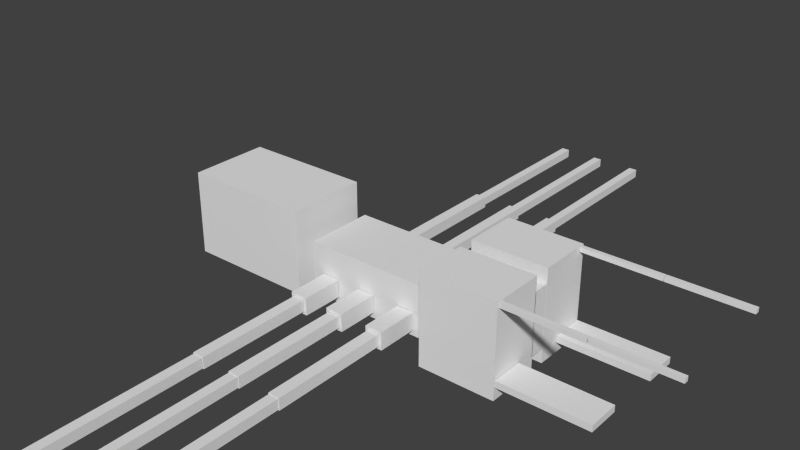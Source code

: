 # Source: ant_soldier.blend  (saved by Blender 2.72.0; exported with 4.5.12 LTS)
import bpy
from mathutils import Matrix  # noqa: F401  (used for matrix-valued properties, if any)

bpy.ops.wm.read_factory_settings(use_empty=True)
scene = bpy.context.scene
scene.name = 'Scene'

# ---- collections
col_collection_1 = bpy.data.collections.new('Collection 1'); scene.collection.children.link(col_collection_1)

# ---- materials (node trees are filled in below, after node groups)
mat_material = bpy.data.materials.new('Material')
mat_material.alpha_threshold = 0.0
mat_material.use_transparent_shadow = False
mat_material.roughness = 0.5
mat_material.line_color = (0.0, 0.0, 0.0, 1.0)

# ---- material node trees

# ---- world
world_world = bpy.data.worlds.new('World'); scene.world = world_world
world_world.color = (0.05088, 0.05088, 0.05088)
world_world.use_sun_shadow = False
world_world.sun_shadow_jitter_overblur = 0.0
world_world.cycles.sampling_method = 'MANUAL'
world_world.cycles.sample_map_resolution = 256

# ---- meshes
me_cube = bpy.data.meshes.new('Cube')
me_cube.from_pydata([(3.703, -0.7962, -0.7342), (3.703, -1.73, -0.7342), (2.351, -1.73, -0.7342), (2.351, -0.7962, -0.7342), (3.703, -0.7962, -0.4839), (3.703, -1.73, -0.4839), (2.351, -1.73, -0.4839), (2.351, -0.7962, -0.4839), (2.344, -0.209, -1.23), (2.344, -1.747, -1.23), (1.185, -1.747, -1.23), (1.185, -0.209, -1.23), (2.344, -0.209, 2.261), (2.344, -1.747, 2.261), (1.185, -1.747, 2.261), (1.185, -0.209, 2.261), (2.344, 1.777, -1.23), (2.344, 0.239, -1.23), (1.185, 0.239, -1.23), (1.185, 1.777, -1.23), (2.344, 1.777, 2.261), (2.344, 0.239, 2.261), (1.185, 0.239, 2.261), (1.185, 1.777, 2.261), (0.03555, -5.518, -0.6168), (0.03555, -10.19, -0.6168), (-0.1146, -10.19, -0.6168), (-0.1146, -5.518, -0.6168), (0.03555, -5.518, -0.2326), (0.03555, -10.19, -0.2326), (-0.1146, -10.19, -0.2326), (-0.1146, -5.518, -0.2326), (0.02403, 10.2, -0.5867), (0.02403, 5.518, -0.5867), (-0.1031, 5.518, -0.5867), (-0.1031, 10.2, -0.5867), (0.02403, 10.2, -0.2626), (0.02403, 5.518, -0.2626), (-0.1031, 5.518, -0.2626), (-0.1031, 10.2, -0.2626), (0.04708, 5.511, -0.6457), (0.04708, 2.226, -0.6457), (-0.1262, 2.226, -0.6457), (-0.1262, 5.511, -0.6457), (0.04708, 5.511, -0.2037), (0.04708, 2.226, -0.2037), (-0.1262, 2.226, -0.2037), (-0.1262, 5.511, -0.2037), (0.04648, -2.22, -0.6457), (0.04648, -5.504, -0.6457), (-0.1268, -5.504, -0.6457), (-0.1268, -2.22, -0.6457), (0.04648, -2.22, -0.2037), (0.04648, -5.504, -0.2037), (-0.1268, -5.504, -0.2037), (-0.1268, -2.22, -0.2037), (0.09258, -1.028, -0.7615), (0.09258, -2.203, -0.7615), (-0.1729, -2.203, -0.7615), (-0.1729, -1.028, -0.7615), (0.09258, -1.028, -0.0879), (0.09258, -2.203, -0.0879), (-0.1729, -2.203, -0.0879), (-0.1729, -1.028, -0.0879), (0.09258, 2.205, -0.7615), (0.09258, 1.03, -0.7615), (-0.1729, 1.03, -0.7615), (-0.1729, 2.205, -0.7615), (0.09258, 2.205, -0.0879), (0.09258, 1.03, -0.0879), (-0.1729, 1.03, -0.0879), (-0.1729, 2.205, -0.0879), (0.7727, 2.205, -0.7615), (0.7727, 1.03, -0.7615), (0.5073, 1.03, -0.7615), (0.5073, 2.205, -0.7615), (0.7727, 2.205, -0.0879), (0.7727, 1.03, -0.0879), (0.5073, 1.03, -0.0879), (0.5073, 2.205, -0.0879), (0.7727, -1.028, -0.7615), (0.7727, -2.203, -0.7615), (0.5073, -2.203, -0.7615), (0.5073, -1.028, -0.7615), (0.7727, -1.028, -0.0879), (0.7727, -2.203, -0.0879), (0.5073, -2.203, -0.0879), (0.5073, -1.028, -0.0879), (0.7266, -2.22, -0.6457), (0.7266, -5.504, -0.6457), (0.5534, -5.504, -0.6457), (0.5534, -2.22, -0.6457), (0.7266, -2.22, -0.2037), (0.7266, -5.504, -0.2037), (0.5534, -5.504, -0.2037), (0.5534, -2.22, -0.2037), (0.7272, 5.511, -0.6457), (0.7272, 2.226, -0.6457), (0.554, 2.226, -0.6457), (0.554, 5.511, -0.6457), (0.7272, 5.511, -0.2037), (0.7272, 2.226, -0.2037), (0.554, 2.226, -0.2037), (0.554, 5.511, -0.2037), (0.7042, 10.2, -0.5867), (0.7042, 5.518, -0.5867), (0.577, 5.518, -0.5867), (0.577, 10.2, -0.5867), (0.7042, 10.2, -0.2626), (0.7042, 5.518, -0.2626), (0.577, 5.518, -0.2626), (0.577, 10.2, -0.2626), (0.7157, -5.518, -0.6168), (0.7157, -10.19, -0.6168), (0.5655, -10.19, -0.6168), (0.5655, -5.518, -0.6168), (0.7157, -5.518, -0.2326), (0.7157, -10.19, -0.2326), (0.5655, -10.19, -0.2326), (0.5655, -5.518, -0.2326), (4.696, 1.732, 2.064), (4.696, 1.607, 2.064), (3.527, 1.607, 2.064), (3.527, 1.732, 2.064), (4.696, 1.732, 2.236), (4.696, 1.607, 2.236), (3.527, 1.607, 2.236), (3.527, 1.732, 2.236), (4.702, -1.58, 2.058), (4.702, -1.705, 2.058), (3.533, -1.705, 2.058), (3.533, -1.58, 2.058), (4.702, -1.58, 2.23), (4.702, -1.705, 2.23), (3.533, -1.705, 2.23), (3.533, -1.58, 2.23), (3.519, -1.58, 2.058), (3.519, -1.705, 2.058), (2.35, -1.705, 2.058), (2.35, -1.58, 2.058), (3.519, -1.58, 2.23), (3.519, -1.705, 2.23), (2.35, -1.705, 2.23), (2.35, -1.58, 2.23), (3.519, 1.732, 2.064), (3.519, 1.607, 2.064), (2.35, 1.607, 2.064), (2.35, 1.732, 2.064), (3.519, 1.732, 2.236), (3.519, 1.607, 2.236), (2.35, 1.607, 2.236), (2.35, 1.732, 2.236), (3.703, 1.754, -0.8201), (3.703, 0.8209, -0.8201), (2.351, 0.8209, -0.8201), (2.351, 1.754, -0.8201), (3.703, 1.754, -0.5698), (3.703, 0.8209, -0.5698), (2.351, 0.8209, -0.5698), (2.351, 1.754, -0.5698), (-0.5988, -5.518, -0.6168), (-0.5988, -10.19, -0.6168), (-0.749, -10.19, -0.6168), (-0.749, -5.518, -0.6168), (-0.5988, -5.518, -0.2326), (-0.5988, -10.19, -0.2326), (-0.749, -10.19, -0.2326), (-0.749, -5.518, -0.2326), (-0.6104, 10.2, -0.5867), (-0.6104, 5.518, -0.5867), (-0.7375, 5.518, -0.5867), (-0.7375, 10.2, -0.5867), (-0.6104, 10.2, -0.2626), (-0.6104, 5.518, -0.2626), (-0.7375, 5.518, -0.2626), (-0.7375, 10.2, -0.2626), (-0.5873, 5.511, -0.6457), (-0.5873, 2.226, -0.6457), (-0.7606, 2.226, -0.6457), (-0.7606, 5.511, -0.6457), (-0.5873, 5.511, -0.2037), (-0.5873, 2.226, -0.2037), (-0.7606, 2.226, -0.2037), (-0.7606, 5.511, -0.2037), (-0.5879, -2.22, -0.6457), (-0.5879, -5.504, -0.6457), (-0.7612, -5.504, -0.6457), (-0.7612, -2.22, -0.6457), (-0.5879, -2.22, -0.2037), (-0.5879, -5.504, -0.2037), (-0.7612, -5.504, -0.2037), (-0.7612, -2.22, -0.2037), (-0.5418, -1.028, -0.7615), (-0.5418, -2.203, -0.7615), (-0.8073, -2.203, -0.7615), (-0.8073, -1.028, -0.7615), (-0.5418, -1.028, -0.0879), (-0.5418, -2.203, -0.0879), (-0.8073, -2.203, -0.0879), (-0.8073, -1.028, -0.0879), (-0.5418, 2.205, -0.7615), (-0.5418, 1.03, -0.7615), (-0.8073, 1.03, -0.7615), (-0.8073, 2.205, -0.7615), (-0.5418, 2.205, -0.0879), (-0.5418, 1.03, -0.0879), (-0.8073, 1.03, -0.0879), (-0.8073, 2.205, -0.0879), (2.344, 0.227, -0.6656), (2.344, -0.227, -0.6656), (1.185, -0.227, -0.6656), (1.185, 0.227, -0.6656), (2.344, 0.227, 1.697), (2.344, -0.227, 1.697), (1.185, -0.227, 1.697), (1.185, 0.227, 1.697), (-1.224, 1.166, -1.216), (-1.224, -1.166, -1.216), (-3.224, -1.166, -1.216), (-3.224, 1.166, -1.216), (-1.224, 1.166, 2.058), (-1.224, -1.166, 2.058), (-3.224, -1.166, 2.058), (-3.224, 1.166, 2.058), (1.194, 0.4082, -0.06335), (1.194, -0.4082, -0.06335), (1.007, -0.4082, -0.06335), (1.007, 0.4082, -0.06335), (1.194, 0.4082, 1.095), (1.194, -0.4082, 1.095), (1.007, -0.4082, 1.095), (1.007, 0.4082, 1.095), (-1.016, 0.4082, -1.148), (-1.016, -0.4082, -1.148), (-1.203, -0.4082, -1.148), (-1.203, 0.4082, -1.148), (-1.016, 0.4082, 0.0099), (-1.016, -0.4082, 0.0099), (-1.203, -0.4082, 0.0099), (-1.203, 0.4082, 0.0099), (1.0, 1.0, -1.0), (1.0, -1.0, -1.0), (-1.0, -1.0, -1.0), (-1.0, 1.0, -1.0), (1.0, 1.0, 1.0), (1.0, -1.0, 1.0), (-1.0, -1.0, 1.0), (-1.0, 1.0, 1.0)], [], [(0, 1, 2, 3), (4, 7, 6, 5), (0, 4, 5, 1), (1, 5, 6, 2), (2, 6, 7, 3), (4, 0, 3, 7), (8, 9, 10, 11), (12, 15, 14, 13), (8, 12, 13, 9), (9, 13, 14, 10), (10, 14, 15, 11), (12, 8, 11, 15), (16, 17, 18, 19), (20, 23, 22, 21), (16, 20, 21, 17), (17, 21, 22, 18), (18, 22, 23, 19), (20, 16, 19, 23), (24, 25, 26, 27), (28, 31, 30, 29), (24, 28, 29, 25), (25, 29, 30, 26), (26, 30, 31, 27), (28, 24, 27, 31), (32, 33, 34, 35), (36, 39, 38, 37), (32, 36, 37, 33), (33, 37, 38, 34), (34, 38, 39, 35), (36, 32, 35, 39), (40, 41, 42, 43), (44, 47, 46, 45), (40, 44, 45, 41), (41, 45, 46, 42), (42, 46, 47, 43), (44, 40, 43, 47), (48, 49, 50, 51), (52, 55, 54, 53), (48, 52, 53, 49), (49, 53, 54, 50), (50, 54, 55, 51), (52, 48, 51, 55), (56, 57, 58, 59), (60, 63, 62, 61), (56, 60, 61, 57), (57, 61, 62, 58), (58, 62, 63, 59), (60, 56, 59, 63), (64, 65, 66, 67), (68, 71, 70, 69), (64, 68, 69, 65), (65, 69, 70, 66), (66, 70, 71, 67), (68, 64, 67, 71), (72, 73, 74, 75), (76, 79, 78, 77), (72, 76, 77, 73), (73, 77, 78, 74), (74, 78, 79, 75), (76, 72, 75, 79), (80, 81, 82, 83), (84, 87, 86, 85), (80, 84, 85, 81), (81, 85, 86, 82), (82, 86, 87, 83), (84, 80, 83, 87), (88, 89, 90, 91), (92, 95, 94, 93), (88, 92, 93, 89), (89, 93, 94, 90), (90, 94, 95, 91), (92, 88, 91, 95), (96, 97, 98, 99), (100, 103, 102, 101), (96, 100, 101, 97), (97, 101, 102, 98), (98, 102, 103, 99), (100, 96, 99, 103), (104, 105, 106, 107), (108, 111, 110, 109), (104, 108, 109, 105), (105, 109, 110, 106), (106, 110, 111, 107), (108, 104, 107, 111), (112, 113, 114, 115), (116, 119, 118, 117), (112, 116, 117, 113), (113, 117, 118, 114), (114, 118, 119, 115), (116, 112, 115, 119), (120, 121, 122, 123), (124, 127, 126, 125), (120, 124, 125, 121), (121, 125, 126, 122), (122, 126, 127, 123), (124, 120, 123, 127), (128, 129, 130, 131), (132, 135, 134, 133), (128, 132, 133, 129), (129, 133, 134, 130), (130, 134, 135, 131), (132, 128, 131, 135), (136, 137, 138, 139), (140, 143, 142, 141), (136, 140, 141, 137), (137, 141, 142, 138), (138, 142, 143, 139), (140, 136, 139, 143), (144, 145, 146, 147), (148, 151, 150, 149), (144, 148, 149, 145), (145, 149, 150, 146), (146, 150, 151, 147), (148, 144, 147, 151), (152, 153, 154, 155), (156, 159, 158, 157), (152, 156, 157, 153), (153, 157, 158, 154), (154, 158, 159, 155), (156, 152, 155, 159), (160, 161, 162, 163), (164, 167, 166, 165), (160, 164, 165, 161), (161, 165, 166, 162), (162, 166, 167, 163), (164, 160, 163, 167), (168, 169, 170, 171), (172, 175, 174, 173), (168, 172, 173, 169), (169, 173, 174, 170), (170, 174, 175, 171), (172, 168, 171, 175), (176, 177, 178, 179), (180, 183, 182, 181), (176, 180, 181, 177), (177, 181, 182, 178), (178, 182, 183, 179), (180, 176, 179, 183), (184, 185, 186, 187), (188, 191, 190, 189), (184, 188, 189, 185), (185, 189, 190, 186), (186, 190, 191, 187), (188, 184, 187, 191), (192, 193, 194, 195), (196, 199, 198, 197), (192, 196, 197, 193), (193, 197, 198, 194), (194, 198, 199, 195), (196, 192, 195, 199), (200, 201, 202, 203), (204, 207, 206, 205), (200, 204, 205, 201), (201, 205, 206, 202), (202, 206, 207, 203), (204, 200, 203, 207), (208, 209, 210, 211), (212, 215, 214, 213), (208, 212, 213, 209), (209, 213, 214, 210), (210, 214, 215, 211), (212, 208, 211, 215), (216, 217, 218, 219), (220, 223, 222, 221), (216, 220, 221, 217), (217, 221, 222, 218), (218, 222, 223, 219), (220, 216, 219, 223), (224, 225, 226, 227), (228, 231, 230, 229), (224, 228, 229, 225), (225, 229, 230, 226), (226, 230, 231, 227), (228, 224, 227, 231), (232, 233, 234, 235), (236, 239, 238, 237), (232, 236, 237, 233), (233, 237, 238, 234), (234, 238, 239, 235), (236, 232, 235, 239), (240, 241, 242, 243), (244, 247, 246, 245), (240, 244, 245, 241), (241, 245, 246, 242), (242, 246, 247, 243), (244, 240, 243, 247)])
_uv = me_cube.uv_layers.new(name='UVMap')
_uv.uv.foreach_set('vector', [0.5163, 0.5747, 0.4528, 0.5747, 0.4528, 0.4815, 0.5163, 0.4815, 0.1268, 0.7504, 0.1268, 0.8436, 0.06342, 0.8436, 0.06342, 0.7504, 0.9067, 0.9359, 0.8897, 0.9359, 0.8897, 0.8716, 0.9067, 0.8716, 0.1702, 0.8436, 0.1872, 0.8436, 0.1872, 0.9368, 0.1702, 0.9368, 0.9067, 0.8716, 0.9237, 0.8716, 0.9237, 0.9359, 0.9067, 0.9359, 0.1702, 0.9368, 0.1532, 0.9368, 0.1532, 0.8436, 0.1702, 0.8436, 0.6835, 0.4812, 0.6835, 0.3751, 0.7623, 0.3751, 0.7623, 0.4812, 0.7623, 0.3751, 0.6835, 0.3751, 0.6835, 0.269, 0.7623, 0.269, 0.4215, 0.0, 0.4215, 0.2407, 0.3169, 0.2407, 0.3169, 8.221e-09, 0.6048, 0.0, 0.6048, 0.2407, 0.526, 0.2407, 0.526, 3.288e-08, 0.4215, 0.4815, 0.4215, 0.2407, 0.526, 0.2407, 0.526, 0.4815, 0.6835, 0.0, 0.6835, 0.2407, 0.6048, 0.2407, 0.6048, 3.288e-08, 0.7623, 0.1629, 0.7623, 0.269, 0.6835, 0.269, 0.6835, 0.1629, 0.7407, 0.7505, 0.6619, 0.7505, 0.6619, 0.6444, 0.7407, 0.6444, 0.4215, 0.2407, 0.4215, 0.4815, 0.3169, 0.4815, 0.3169, 0.2407, 0.6048, 0.4815, 0.6048, 0.2407, 0.6835, 0.2407, 0.6835, 0.4815, 0.4215, 0.2407, 0.4215, 0.0, 0.526, 0.0, 0.526, 0.2407, 0.6048, 0.2407, 0.6048, 0.4815, 0.526, 0.4815, 0.526, 0.2407, 0.8128, 0.6451, 0.8128, 0.9676, 0.8026, 0.9676, 0.8026, 0.6451, 0.3067, 0.2258, 0.3169, 0.2258, 0.3169, 0.5483, 0.3067, 0.5483, 0.8145, 0.0, 0.8406, 9.865e-08, 0.8406, 0.3225, 0.8145, 0.3225, 0.1355, 0.95, 0.1355, 0.9235, 0.1457, 0.9235, 0.1457, 0.95, 0.8145, 0.6451, 0.7884, 0.6451, 0.7884, 0.3225, 0.8145, 0.3225, 0.7419, 0.8302, 0.7419, 0.8038, 0.7521, 0.8038, 0.7521, 0.8302, 0.9647, 0.6451, 0.9647, 0.9676, 0.956, 0.9676, 0.956, 0.6451, 0.2981, 0.2258, 0.3067, 0.2258, 0.3067, 0.5483, 0.2981, 0.5483, 0.2938, 0.8709, 0.2718, 0.8709, 0.2718, 0.5483, 0.2938, 0.5483, 0.03612, 0.947, 0.03612, 0.9246, 0.04476, 0.9246, 0.04476, 0.947, 0.8627, 0.6451, 0.8406, 0.6451, 0.8406, 0.3225, 0.8627, 0.3225, 0.03612, 0.9246, 0.03612, 0.947, 0.02749, 0.947, 0.02749, 0.9246, 0.9856, 0.2265, 0.9856, 0.0, 0.9974, 1.644e-08, 0.9974, 0.2265, 1.0, 0.8716, 0.9882, 0.8716, 0.9882, 0.6451, 1.0, 0.6451, 0.9147, 0.0, 0.9448, 6.577e-08, 0.9448, 0.2265, 0.9147, 0.2265, 0.1033, 0.9235, 0.1033, 0.954, 0.09154, 0.954, 0.09154, 0.9235, 0.9147, 0.2265, 0.8847, 0.2265, 0.8847, 6.577e-08, 0.9147, 0.0, 0.4646, 0.6052, 0.4646, 0.5747, 0.4764, 0.5747, 0.4764, 0.6052, 0.9647, 0.8716, 0.9647, 0.6451, 0.9765, 0.6451, 0.9765, 0.8716, 0.9528, 0.4186, 0.9645, 0.4186, 0.9645, 0.6451, 0.9528, 0.6451, 0.6188, 0.8459, 0.5887, 0.8459, 0.5887, 0.6194, 0.6188, 0.6194, 0.4528, 0.6052, 0.4528, 0.5747, 0.4646, 0.5747, 0.4646, 0.6052, 0.9388, 0.8716, 0.9087, 0.8716, 0.9087, 0.6451, 0.9388, 0.6451, 0.4881, 0.5747, 0.4881, 0.6052, 0.4764, 0.6052, 0.4764, 0.5747, 0.8367, 0.8716, 0.8367, 0.9526, 0.8186, 0.9526, 0.8186, 0.8716, 0.5887, 0.8459, 0.6068, 0.8459, 0.6068, 0.9269, 0.5887, 0.9269, 0.5749, 0.9194, 0.5291, 0.9194, 0.5291, 0.8384, 0.5749, 0.8384, 0.2263, 0.9133, 0.2263, 0.9597, 0.2083, 0.9597, 0.2083, 0.9133, 0.04577, 0.9246, 0.0, 0.9246, 1.266e-08, 0.8436, 0.04577, 0.8436, 0.3711, 0.9647, 0.3711, 0.9182, 0.3891, 0.9182, 0.3891, 0.9647, 0.2898, 0.8709, 0.2898, 0.9519, 0.2718, 0.9519, 0.2718, 0.8709, 0.6068, 0.8459, 0.6248, 0.8459, 0.6248, 0.9269, 0.6068, 0.9269, 0.7534, 0.9114, 0.7077, 0.9114, 0.7077, 0.8304, 0.7534, 0.8304, 0.2083, 0.9133, 0.2083, 0.9597, 0.1903, 0.9597, 0.1903, 0.9133, 0.09154, 0.9246, 0.04577, 0.9246, 0.04577, 0.8436, 0.09154, 0.8436, 0.733, 0.9114, 0.733, 0.9579, 0.715, 0.9579, 0.715, 0.9114, 0.2978, 0.9519, 0.2978, 0.8709, 0.3158, 0.8709, 0.3158, 0.9519, 0.9197, 0.2387, 0.9378, 0.2387, 0.9378, 0.3197, 0.9197, 0.3197, 0.7077, 0.9114, 0.6619, 0.9114, 0.6619, 0.8304, 0.7077, 0.8304, 0.4265, 0.9182, 0.4265, 0.9647, 0.4085, 0.9647, 0.4085, 0.9182, 0.5749, 0.8384, 0.5291, 0.8384, 0.5291, 0.7573, 0.5749, 0.7573, 0.715, 0.9114, 0.715, 0.9579, 0.6969, 0.9579, 0.6969, 0.9114, 0.8727, 0.8716, 0.8727, 0.9526, 0.8547, 0.9526, 0.8547, 0.8716, 0.6428, 0.9269, 0.6248, 0.9269, 0.6248, 0.8459, 0.6428, 0.8459, 0.5291, 0.8384, 0.4833, 0.8384, 0.4833, 0.7573, 0.5291, 0.7573, 0.353, 0.9182, 0.353, 0.9647, 0.335, 0.9647, 0.335, 0.9182, 0.9084, 0.4186, 0.8627, 0.4186, 0.8627, 0.3375, 0.9084, 0.3375, 0.733, 0.9579, 0.733, 0.9114, 0.7511, 0.9114, 0.7511, 0.9579, 0.9881, 0.4186, 0.9881, 0.6451, 0.9763, 0.6451, 0.9763, 0.4186, 0.5749, 0.7573, 0.5867, 0.7573, 0.5867, 0.9838, 0.5749, 0.9838, 0.6488, 0.8459, 0.6188, 0.8459, 0.6188, 0.6194, 0.6488, 0.6194, 0.1151, 0.9235, 0.1151, 0.954, 0.1033, 0.954, 0.1033, 0.9235, 0.8787, 0.8716, 0.8487, 0.8716, 0.8487, 0.6451, 0.8787, 0.6451, 0.5117, 0.6052, 0.5117, 0.5747, 0.5235, 0.5747, 0.5235, 0.6052, 0.9765, 0.8716, 0.9765, 0.6451, 0.9882, 0.6451, 0.9882, 0.8716, 0.9645, 0.4186, 0.9763, 0.4186, 0.9763, 0.6451, 0.9645, 0.6451, 0.7924, 0.8716, 0.7623, 0.8716, 0.7623, 0.6451, 0.7924, 0.6451, 0.5409, 0.9499, 0.5409, 0.9194, 0.5527, 0.9194, 0.5527, 0.9499, 0.9227, 0.4186, 0.9528, 0.4186, 0.9528, 0.6451, 0.9227, 0.6451, 0.529, 0.9194, 0.529, 0.9499, 0.5173, 0.9499, 0.5173, 0.9194, 0.962, 6.577e-08, 0.962, 0.3225, 0.9534, 0.3225, 0.9534, 0.0, 0.9448, 6.577e-08, 0.9534, 0.0, 0.9534, 0.3225, 0.9448, 0.3225, 0.8627, 0.0, 0.8847, 1.315e-07, 0.8847, 0.3225, 0.8627, 0.3225, 0.05441, 0.9246, 0.05441, 0.947, 0.04577, 0.947, 0.04577, 0.9246, 0.8406, 0.6451, 0.8186, 0.6451, 0.8186, 0.3225, 0.8406, 0.3225, 0.01021, 0.947, 0.01021, 0.9246, 0.01885, 0.9246, 0.01885, 0.947, 0.659, 0.6194, 0.659, 0.9419, 0.6488, 0.9419, 0.6488, 0.6194, 0.7419, 0.4812, 0.7521, 0.4812, 0.7521, 0.8038, 0.7419, 0.8038, 0.2979, 0.5483, 0.2718, 0.5483, 0.2718, 0.2258, 0.2979, 0.2258, 0.5644, 0.9459, 0.5644, 0.9194, 0.5746, 0.9194, 0.5746, 0.9459, 0.8145, 0.3225, 0.7884, 0.3225, 0.7884, 6.577e-08, 0.8145, 0.0, 0.0, 0.9511, 0.0, 0.9246, 0.01021, 0.9246, 0.01021, 0.9511, 0.5173, 1.0, 0.5088, 1.0, 0.5088, 0.9194, 0.5173, 0.9194, 0.5247, 0.4815, 0.5247, 0.5621, 0.5163, 0.5621, 0.5163, 0.4815, 0.4868, 0.6052, 0.4868, 0.617, 0.4783, 0.617, 0.4783, 0.6052, 0.9647, 0.8716, 0.9764, 0.8716, 0.9764, 0.9521, 0.9647, 0.9521, 0.4881, 0.617, 0.4881, 0.6052, 0.4966, 0.6052, 0.4966, 0.617, 0.962, 0.2265, 0.9737, 0.2265, 0.9737, 0.3071, 0.962, 0.3071, 0.7538, 0.8038, 0.7623, 0.8038, 0.7623, 0.8843, 0.7538, 0.8843, 0.9764, 0.9521, 0.9764, 0.8716, 0.9849, 0.8716, 0.9849, 0.9521, 0.4698, 0.6052, 0.4698, 0.617, 0.4613, 0.617, 0.4613, 0.6052, 0.9763, 0.4181, 0.9646, 0.4181, 0.9646, 0.3375, 0.9763, 0.3375, 0.5136, 0.6052, 0.5136, 0.617, 0.5051, 0.617, 0.5051, 0.6052, 0.7804, 0.8716, 0.792, 0.8716, 0.792, 0.9521, 0.7804, 0.9521, 0.9848, 0.4181, 0.9763, 0.4181, 0.9763, 0.3375, 0.9848, 0.3375, 0.7623, 0.8843, 0.7623, 0.9649, 0.7538, 0.9649, 0.7538, 0.8843, 0.5247, 0.5621, 0.5247, 0.5739, 0.5163, 0.5739, 0.5163, 0.5621, 0.6736, 0.992, 0.6619, 0.992, 0.6619, 0.9114, 0.6736, 0.9114, 0.4613, 0.6052, 0.4613, 0.617, 0.4528, 0.617, 0.4528, 0.6052, 0.6736, 0.9114, 0.6853, 0.9114, 0.6853, 0.992, 0.6736, 0.992, 0.4797, 0.9984, 0.4712, 0.9984, 0.4712, 0.9178, 0.4797, 0.9178, 0.9822, 0.2265, 0.9822, 0.3071, 0.9737, 0.3071, 0.9737, 0.2265, 0.4783, 0.6052, 0.4783, 0.617, 0.4698, 0.617, 0.4698, 0.6052, 0.6969, 0.992, 0.6853, 0.992, 0.6853, 0.9114, 0.6969, 0.9114, 0.4966, 0.617, 0.4966, 0.6052, 0.5051, 0.6052, 0.5051, 0.617, 0.4712, 0.8372, 0.4829, 0.8372, 0.4829, 0.9178, 0.4712, 0.9178, 0.1903, 0.8436, 0.1268, 0.8436, 0.1268, 0.7504, 0.1903, 0.7504, 0.0, 0.8436, 1.62e-08, 0.7504, 0.06342, 0.7504, 0.06342, 0.8436, 0.7344, 0.8149, 0.7174, 0.8149, 0.7174, 0.7505, 0.7344, 0.7505, 0.4712, 0.9304, 0.4542, 0.9304, 0.4542, 0.8372, 0.4712, 0.8372, 0.8897, 0.9359, 0.8727, 0.9359, 0.8727, 0.8716, 0.8897, 0.8716, 0.8847, 0.2265, 0.9017, 0.2265, 0.9017, 0.3197, 0.8847, 0.3197, 0.8026, 0.6451, 0.8026, 0.9676, 0.7924, 0.9676, 0.7924, 0.6451, 0.7521, 0.4812, 0.7623, 0.4812, 0.7623, 0.8038, 0.7521, 0.8038, 0.7884, 0.3225, 0.7623, 0.3225, 0.7623, 0.0, 0.7884, 1.315e-07, 0.1253, 0.9235, 0.1253, 0.95, 0.1151, 0.95, 0.1151, 0.9235, 0.7884, 0.6451, 0.7623, 0.6451, 0.7623, 0.3225, 0.7884, 0.3225, 0.1355, 0.9235, 0.1355, 0.95, 0.1253, 0.95, 0.1253, 0.9235, 0.956, 0.6451, 0.956, 0.9676, 0.9474, 0.9676, 0.9474, 0.6451, 0.9388, 0.6451, 0.9474, 0.6451, 0.9474, 0.9676, 0.9388, 0.9676, 0.3158, 0.8709, 0.2938, 0.8709, 0.2938, 0.5483, 0.3158, 0.5483, 0.06305, 0.9246, 0.06305, 0.947, 0.05441, 0.947, 0.05441, 0.9246, 0.8627, 0.3225, 0.8406, 0.3225, 0.8406, 0.0, 0.8627, 0.0, 0.01885, 0.947, 0.01885, 0.9246, 0.02749, 0.9246, 0.02749, 0.947, 0.9881, 0.6451, 0.9881, 0.4186, 0.9999, 0.4186, 0.9999, 0.6451, 0.2519, 0.7504, 0.2637, 0.7504, 0.2637, 0.9768, 0.2519, 0.9768, 0.8627, 0.4186, 0.8927, 0.4186, 0.8927, 0.6451, 0.8627, 0.6451, 0.4999, 0.6052, 0.4999, 0.5747, 0.5117, 0.5747, 0.5117, 0.6052, 0.8487, 0.8716, 0.8186, 0.8716, 0.8186, 0.6451, 0.8487, 0.6451, 0.4999, 0.5747, 0.4999, 0.6052, 0.4881, 0.6052, 0.4881, 0.5747, 0.9856, 6.577e-08, 0.9856, 0.2265, 0.9738, 0.2265, 0.9738, 0.0, 0.962, 4.933e-08, 0.9738, 0.0, 0.9738, 0.2265, 0.962, 0.2265, 0.8927, 0.4186, 0.9227, 0.4186, 0.9227, 0.6451, 0.8927, 0.6451, 0.5409, 0.9194, 0.5409, 0.9499, 0.5291, 0.9499, 0.5291, 0.9194, 0.9087, 0.8716, 0.8787, 0.8716, 0.8787, 0.6451, 0.9087, 0.6451, 0.5527, 0.9499, 0.5527, 0.9194, 0.5644, 0.9194, 0.5644, 0.9499, 0.8367, 0.9526, 0.8367, 0.8716, 0.8547, 0.8716, 0.8547, 0.9526, 0.9084, 0.3375, 0.9265, 0.3375, 0.9265, 0.4186, 0.9084, 0.4186, 0.3627, 0.9182, 0.3169, 0.9182, 0.3169, 0.8372, 0.3627, 0.8372, 0.2444, 0.9133, 0.2444, 0.9597, 0.2263, 0.9597, 0.2263, 0.9133, 0.5291, 0.9194, 0.4833, 0.9194, 0.4833, 0.8384, 0.5291, 0.8384, 0.3891, 0.9647, 0.3891, 0.9182, 0.4071, 0.9182, 0.4071, 0.9647, 0.9197, 0.2387, 0.9197, 0.3197, 0.9017, 0.3197, 0.9017, 0.2387, 0.7623, 0.8716, 0.7804, 0.8716, 0.7804, 0.9526, 0.7623, 0.9526, 0.4542, 0.9182, 0.4085, 0.9182, 0.4085, 0.8372, 0.4542, 0.8372, 0.3711, 0.9182, 0.3711, 0.9647, 0.353, 0.9647, 0.353, 0.9182, 0.4085, 0.9182, 0.3627, 0.9182, 0.3627, 0.8372, 0.4085, 0.8372, 0.335, 0.9182, 0.335, 0.9647, 0.3169, 0.9647, 0.3169, 0.9182, 0.1224, 0.8436, 0.1532, 0.8436, 0.1532, 0.9235, 0.1224, 0.9235, 0.09154, 0.9235, 0.09154, 0.8436, 0.1224, 0.8436, 0.1224, 0.9235, 0.2211, 0.7504, 0.2211, 0.9133, 0.1903, 0.9133, 0.1903, 0.7504, 0.7407, 0.4815, 0.7407, 0.6444, 0.6619, 0.6444, 0.6619, 0.4815, 0.2519, 0.7504, 0.2519, 0.9133, 0.2211, 0.9133, 0.2211, 0.7504, 0.7623, 0.0, 0.7623, 0.1629, 0.6835, 0.1629, 0.6835, 8.221e-09, 0.1359, 0.6124, 0.1359, 0.4516, 0.2718, 0.4516, 0.2718, 0.6124, 0.1359, 0.6124, 0.0, 0.6124, 4.86e-08, 0.4516, 0.1359, 0.4516, 0.1585, 0.0, 0.1585, 0.2258, 0.0, 0.2258, 3.24e-08, 1.644e-08, 0.1359, 0.4516, 0.1359, 0.2258, 0.2718, 0.2258, 0.2718, 0.4516, 0.1585, 0.2258, 0.1585, 0.0, 0.3169, 0.0, 0.3169, 0.2258, 0.1359, 0.2258, 0.1359, 0.4516, 6.48e-08, 0.4516, 0.0, 0.2258, 0.4961, 0.9194, 0.4961, 0.9757, 0.4833, 0.9757, 0.4833, 0.9194, 0.4392, 0.9182, 0.4519, 0.9182, 0.4519, 0.9745, 0.4392, 0.9745, 0.4279, 0.7573, 0.4279, 0.8372, 0.3724, 0.8372, 0.3724, 0.7573, 0.9265, 0.4174, 0.9265, 0.3375, 0.9392, 0.3375, 0.9392, 0.4174, 0.3169, 0.8372, 0.3169, 0.7573, 0.3724, 0.7573, 0.3724, 0.8372, 0.9519, 0.4174, 0.9519, 0.3375, 0.9646, 0.3375, 0.9646, 0.4174, 0.5088, 0.9194, 0.5088, 0.9757, 0.4961, 0.9757, 0.4961, 0.9194, 0.4265, 0.9182, 0.4392, 0.9182, 0.4392, 0.9745, 0.4265, 0.9745, 0.6619, 0.8304, 0.6619, 0.7505, 0.7174, 0.7505, 0.7174, 0.8304, 0.9237, 0.9514, 0.9237, 0.8716, 0.9364, 0.8716, 0.9364, 0.9514, 0.4279, 0.8372, 0.4279, 0.7573, 0.4833, 0.7573, 0.4833, 0.8372, 0.9392, 0.4174, 0.9392, 0.3375, 0.9519, 0.3375, 0.9519, 0.4174, 0.3169, 0.6194, 0.4528, 0.6194, 0.4528, 0.7573, 0.3169, 0.7573, 0.2718, 0.6124, 0.2718, 0.7504, 0.1359, 0.7504, 0.1359, 0.6124, 0.6619, 0.4815, 0.6619, 0.6194, 0.526, 0.6194, 0.526, 0.4815, 0.0, 0.6124, 0.1359, 0.6124, 0.1359, 0.7504, 4.05e-09, 0.7504, 0.5887, 0.7573, 0.4528, 0.7573, 0.4528, 0.6194, 0.5887, 0.6194, 0.3169, 0.4815, 0.4528, 0.4815, 0.4528, 0.6194, 0.3169, 0.6194])
me_cube.materials.append(mat_material)
me_cube.use_remesh_preserve_volume = False
me_cube.use_remesh_preserve_attributes = False
me_cube.use_mirror_vertex_groups = False
me_cube.update()
arm_armature = bpy.data.armatures.new('Armature')  # bones are not reproduced

# ---- objects
ob_armature = bpy.data.objects.new('Armature', arm_armature)
ob_cube = bpy.data.objects.new('Cube', me_cube)

# ---- transforms, parenting, visibility, modifiers, constraints
ob_armature.location = (3.612, -0.4006, -1.519)
ob_armature.show_in_front = True
ob_armature.lineart.crease_threshold = 0.0
ob_cube.parent = ob_armature
ob_cube.matrix_parent_inverse = Matrix(((1.0, 0.0, 0.0, -3.612), (0.0, 1.0, 0.0, 0.4006), (0.0, 0.0, 1.0, 1.519), (0.0, 0.0, 0.0, 1.0)))
ob_cube.location = (-0.007928, 0.0, 0.0)
ob_cube.scale = (0.8676, 0.4627, 0.3456)
ob_cube.lock_rotations_4d = False
ob_cube.empty_display_type = 'ARROWS'
ob_cube.lineart.crease_threshold = 0.0
_vg = ob_cube.vertex_groups.new(name='Bone')
_vg = ob_cube.vertex_groups.new(name='Bone.003')
_vg.add([224, 225, 226, 227, 228, 229, 230, 231], 1.0, 'REPLACE')
_vg = ob_cube.vertex_groups.new(name='Bone.004')
_vg = ob_cube.vertex_groups.new(name='Bone.005')
for _i, _w in zip([208, 209, 210, 211, 212, 213, 214, 215], [0.2823, 0.4404, 0.9481, 0.9392, 0.5117, 0.5186, 0.9519, 0.9456]): _vg.add([_i], _w, 'REPLACE')
_vg = ob_cube.vertex_groups.new(name='Bone.006')
for _i, _w in zip([17, 18, 19, 20, 21, 22, 23, 208, 209, 210, 211, 212, 213, 214, 215], [0.04288, 0.1287, 0.09904, 0.3819, 0.6953, 0.3035, 0.143, 0.685, 0.5405, 0.04624, 0.05585, 0.1721, 0.3724, 0.01528, 0.008589]): _vg.add([_i], _w, 'REPLACE')
_vg = ob_cube.vertex_groups.new(name='Bone.008')
for _i, _w in zip([18, 19, 20, 21, 22, 23, 146, 147, 150, 151], [0.2167, 0.2548, 0.2475, 0.1027, 0.3942, 0.6544, 0.994, 0.9945, 0.9939, 0.9942]): _vg.add([_i], _w, 'REPLACE')
_vg = ob_cube.vertex_groups.new(name='Bone.012')
for _i, _w in zip([145, 148, 149], [0.09852, 0.07632, 0.7602]): _vg.add([_i], _w, 'REPLACE')
_vg = ob_cube.vertex_groups.new(name='Bone.013')
for _i, _w in zip([120, 121, 122, 123, 124, 125, 126, 127, 144, 145, 148, 149], [1.0, 1.0, 1.0, 1.0, 1.0, 1.0, 1.0, 1.0, 0.9748, 0.9004, 0.9229, 0.2387]): _vg.add([_i], _w, 'REPLACE')
_vg = ob_cube.vertex_groups.new(name='Bone.009')
for _i, _w in zip([16, 17, 18, 19, 20, 21, 22, 23], [0.9635, 0.9314, 0.6546, 0.6461, 0.3706, 0.202, 0.3024, 0.2025]): _vg.add([_i], _w, 'REPLACE')
_vg = ob_cube.vertex_groups.new(name='Bone.016')
_vg.add([152, 153, 154, 155, 156, 157, 158, 159], 1.0, 'REPLACE')
_vg = ob_cube.vertex_groups.new(name='Bone.007')
for _i, _w in zip([8, 10, 11, 12, 13, 14, 15, 208, 212, 213, 215], [0.09042, 0.391, 0.25, 0.02951, 0.0774, 0.1848, 0.1563, 0.0154, 0.3162, 0.1091, 0.0002106]): _vg.add([_i], _w, 'REPLACE')
_vg = ob_cube.vertex_groups.new(name='Bone.010')
for _i, _w in zip([8, 9, 10, 11, 12, 13, 14, 15, 138, 139, 142, 143], [0.3342, 0.02494, 0.453, 0.4542, 0.821, 0.5728, 0.568, 0.6178, 0.3283, 0.6727, 0.6089, 0.3599]): _vg.add([_i], _w, 'REPLACE')
_vg = ob_cube.vertex_groups.new(name='Bone.014')
for _i, _w in zip([136, 137, 138, 139, 140, 141, 142, 143], [0.9994, 0.9998, 0.6717, 0.3273, 0.9993, 0.999, 0.3911, 0.6401]): _vg.add([_i], _w, 'REPLACE')
_vg = ob_cube.vertex_groups.new(name='Bone.015')
_vg.add([128, 129, 130, 131, 132, 133, 134, 135], 1.0, 'REPLACE')
_vg = ob_cube.vertex_groups.new(name='Bone.011')
for _i, _w in zip([8, 9, 10, 11, 12, 13, 14, 15], [0.5754, 0.9469, 0.1561, 0.2957, 0.1392, 0.3498, 0.2472, 0.2259]): _vg.add([_i], _w, 'REPLACE')
_vg = ob_cube.vertex_groups.new(name='Bone.017')
_vg.add([0, 1, 2, 3, 4, 5, 6, 7], 1.0, 'REPLACE')
_vg = ob_cube.vertex_groups.new(name='Bone.018')
for _i, _w in zip([242, 243, 244, 245, 246, 247], [0.029, 0.9204, 0.1442, 0.06834, 0.1006, 0.8532]): _vg.add([_i], _w, 'REPLACE')
_vg = ob_cube.vertex_groups.new(name='Bone.024')
_vg.add([200, 201, 202, 203, 204, 205, 206, 207], 1.0, 'REPLACE')
_vg = ob_cube.vertex_groups.new(name='Bone.027')
_vg.add([176, 177, 178, 179, 180, 181, 182, 183], 1.0, 'REPLACE')
_vg = ob_cube.vertex_groups.new(name='Bone.030')
_vg.add([168, 169, 170, 171, 172, 173, 174, 175], 1.0, 'REPLACE')
_vg = ob_cube.vertex_groups.new(name='Bone.019')
for _i, _w in zip([240, 241, 244, 245, 247], [0.9154, 0.08133, 0.5659, 0.2443, 0.003805]): _vg.add([_i], _w, 'REPLACE')
_vg = ob_cube.vertex_groups.new(name='Bone.025')
_vg.add([72, 73, 74, 75, 76, 77, 78, 79], 1.0, 'REPLACE')
_vg = ob_cube.vertex_groups.new(name='Bone.028')
_vg.add([96, 97, 98, 99, 100, 101, 102, 103], 1.0, 'REPLACE')
_vg = ob_cube.vertex_groups.new(name='Bone.031')
_vg.add([104, 105, 106, 107, 108, 109, 110, 111], 1.0, 'REPLACE')
_vg = ob_cube.vertex_groups.new(name='Bone.020')
_vg = ob_cube.vertex_groups.new(name='Bone.026')
_vg.add([64, 65, 66, 67, 68, 69, 70, 71], 1.0, 'REPLACE')
_vg = ob_cube.vertex_groups.new(name='Bone.029')
for _i, _w in zip([33, 34, 37, 38, 40, 41, 42, 43, 44, 45, 46, 47], [0.08935, 0.8426, 0.01229, 0.1287, 1.0, 1.0, 1.0, 1.0, 1.0, 1.0, 1.0, 1.0]): _vg.add([_i], _w, 'REPLACE')
_vg = ob_cube.vertex_groups.new(name='Bone.032')
for _i, _w in zip([32, 33, 34, 35, 36, 37, 38, 39], [0.9999, 0.9107, 0.1574, 0.9995, 0.9999, 0.9689, 0.8713, 0.9998]): _vg.add([_i], _w, 'REPLACE')
_vg = ob_cube.vertex_groups.new(name='Bone.021')
_vg = ob_cube.vertex_groups.new(name='Bone.033')
_vg.add([56, 57, 58, 59, 60, 61, 62, 63], 1.0, 'REPLACE')
_vg = ob_cube.vertex_groups.new(name='Bone.036')
_vg.add([48, 49, 50, 51, 52, 53, 54, 55], 1.0, 'REPLACE')
_vg = ob_cube.vertex_groups.new(name='Bone.039')
for _i, _w in zip([24, 25, 26, 27, 28, 29, 30, 31], [1.0, 1.0, 1.0, 1.0, 1.0, 1.0, 1.0, 1.0]): _vg.add([_i], _w, 'REPLACE')
_vg = ob_cube.vertex_groups.new(name='Bone.022')
for _i, _w in zip([241, 242, 243, 244, 245, 246, 247], [0.02238, 0.9452, 0.05782, 0.07144, 0.1527, 0.863, 0.1082]): _vg.add([_i], _w, 'REPLACE')
_vg = ob_cube.vertex_groups.new(name='Bone.034')
_vg.add([192, 193, 194, 195, 196, 197, 198, 199], 1.0, 'REPLACE')
_vg = ob_cube.vertex_groups.new(name='Bone.037')
_vg.add([184, 185, 186, 187, 188, 189, 190, 191], 1.0, 'REPLACE')
_vg = ob_cube.vertex_groups.new(name='Bone.040')
for _i, _w in zip([160, 161, 162, 163, 164, 165, 166, 167], [1.0, 1.0, 1.0, 1.0, 1.0, 1.0, 1.0, 1.0]): _vg.add([_i], _w, 'REPLACE')
_vg = ob_cube.vertex_groups.new(name='Bone.023')
for _i, _w in zip([240, 241, 244, 245], [0.05309, 0.8736, 0.2184, 0.5346]): _vg.add([_i], _w, 'REPLACE')
_vg = ob_cube.vertex_groups.new(name='Bone.035')
_vg.add([80, 81, 82, 83, 84, 85, 86, 87], 1.0, 'REPLACE')
_vg = ob_cube.vertex_groups.new(name='Bone.038')
_vg.add([88, 89, 90, 91, 92, 93, 94, 95], 1.0, 'REPLACE')
_vg = ob_cube.vertex_groups.new(name='Bone.041')
_vg.add([112, 113, 114, 115, 116, 117, 118, 119], 1.0, 'REPLACE')
_vg = ob_cube.vertex_groups.new(name='Bone.001')
for _i, _w in zip([232, 233, 234, 235, 236, 237, 238, 239], [0.5305, 0.8675, 0.9128, 0.7901, 0.8338, 0.454, 0.8252, 0.8244]): _vg.add([_i], _w, 'REPLACE')
_vg = ob_cube.vertex_groups.new(name='Bone.002')
for _i, _w in zip([216, 217, 218, 219, 220, 221, 222, 223, 232, 233, 234, 235, 236, 237, 238, 239], [1.0, 1.0, 1.0, 1.0, 1.0, 1.0, 1.0, 1.0, 0.4695, 0.1325, 0.08716, 0.2099, 0.1662, 0.546, 0.1748, 0.1756]): _vg.add([_i], _w, 'REPLACE')
_m = ob_cube.modifiers.new('Armature', 'ARMATURE')
_m.object = ob_armature

# ---- collection membership
col_collection_1.objects.link(ob_armature)
col_collection_1.objects.link(ob_cube)

# ---- scene / render settings (as saved in the file)
scene.frame_start = 1; scene.frame_end = 250; scene.frame_set(178)
scene.render.engine = 'BLENDER_EEVEE_NEXT'
scene.render.resolution_percentage = 50
scene.render.dither_intensity = 0.0
scene.cycles.use_denoising = False
scene.cycles.samples = 10
scene.cycles.sampling_pattern = 'TABULATED_SOBOL'
scene.cycles.light_sampling_threshold = 0.0
scene.cycles.use_adaptive_sampling = False
scene.cycles.use_light_tree = False
scene.cycles.blur_glossy = 0.0
scene.cycles.pixel_filter_type = 'GAUSSIAN'
scene.cycles.sample_clamp_indirect = 0.0
scene.view_settings.view_transform = 'Standard'
bpy.context.view_layer.update()

# ---- added for rendering (the .blend has no active camera and no usable light): camera, sun
cam_auto = bpy.data.cameras.new('AutoCamera')
cam_auto.lens = 50.0
cam_auto.sensor_width = 36.0
cam_auto.clip_end = 1000.0
ob_auto_camera = bpy.data.objects.new('AutoCamera', cam_auto)
scene.collection.objects.link(ob_auto_camera)
ob_auto_camera.location = (7.38192, -8.7633, 6.53976)
ob_auto_camera.rotation_euler = (1.09748, -7.21219e-08, 0.694738)
scene.camera = ob_auto_camera
light_auto_sun = bpy.data.lights.new('AutoSun', 'SUN')
light_auto_sun.energy = 3.0
light_auto_sun.angle = 0.0523599
ob_auto_sun = bpy.data.objects.new('AutoSun', light_auto_sun)
scene.collection.objects.link(ob_auto_sun)
ob_auto_sun.rotation_euler = (0.872665, 0.174533, 0.523599)
bpy.context.view_layer.update()
